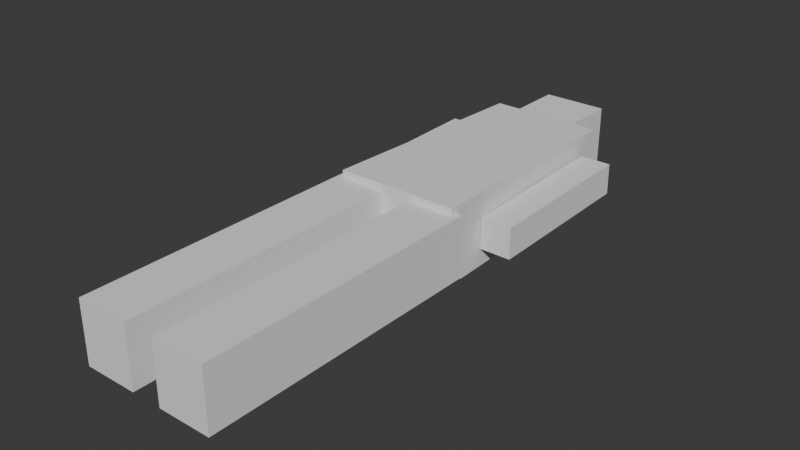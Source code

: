 # Source: gatherers.blend  (saved by Blender 4.5.92; exported with 4.5.12 LTS)
import bpy
from mathutils import Matrix  # noqa: F401  (used for matrix-valued properties, if any)

bpy.ops.wm.read_factory_settings(use_empty=True)
scene = bpy.context.scene
scene.name = 'Scene'

# ---- collections
col_collection = bpy.data.collections.new('Collection'); scene.collection.children.link(col_collection)

# ---- world
world_world = bpy.data.worlds.new('World'); scene.world = world_world
world_world.use_nodes = True; world_world.node_tree.nodes.clear()
_N = world_world.node_tree.nodes; _L = world_world.node_tree.links
n0 = _N.new('ShaderNodeOutputWorld'); n0.name = 'World Output'; n0.location = (200, 100)
n1 = _N.new('ShaderNodeBackground'); n1.name = 'Background'; n1.location = (-200, 100)
n1.inputs[0].default_value = (0.05088, 0.05088, 0.05088, 1.0)
_L.new(n1.outputs[0], n0.inputs[0])
n0.is_active_output = True
world_world.color = (0.05088, 0.05088, 0.05088)
world_world.sun_shadow_jitter_overblur = 0.0

# ---- meshes
me_leg_l = bpy.data.meshes.new('leg_l')
me_leg_l.from_pydata([(-0.0731, -0.8, -0.08406), (0.0731, -0.8, -0.08406), (0.0731, -0.8, 0.08406), (-0.0731, -0.8, 0.08406), (-0.0731, 0.0, -0.08406), (0.0731, 0.0, -0.08406), (0.0731, 0.0, 0.08406), (-0.0731, 0.0, 0.08406)], [], [(0, 1, 2), (0, 2, 3), (4, 6, 5), (4, 7, 6), (0, 5, 1), (0, 4, 5), (2, 7, 3), (2, 6, 7), (1, 6, 2), (1, 5, 6), (3, 4, 0), (3, 7, 4)])
_ca = me_leg_l.color_attributes.new('COLOR_0', 'FLOAT_COLOR', 'CORNER')
_ca.data.foreach_set('color', [0.34, 0.24, 0.17, 0.0, 0.34, 0.24, 0.17, 0.0, 0.34, 0.24, 0.17, 0.0, 0.34, 0.24, 0.17, 0.0, 0.34, 0.24, 0.17, 0.0, 0.34, 0.24, 0.17, 0.0, 0.34, 0.24, 0.17, 0.0, 0.34, 0.24, 0.17, 0.0, 0.34, 0.24, 0.17, 0.0, 0.34, 0.24, 0.17, 0.0, 0.34, 0.24, 0.17, 0.0, 0.34, 0.24, 0.17, 0.0, 0.34, 0.24, 0.17, 0.0, 0.34, 0.24, 0.17, 0.0, 0.34, 0.24, 0.17, 0.0, 0.34, 0.24, 0.17, 0.0, 0.34, 0.24, 0.17, 0.0, 0.34, 0.24, 0.17, 0.0, 0.34, 0.24, 0.17, 0.0, 0.34, 0.24, 0.17, 0.0, 0.34, 0.24, 0.17, 0.0, 0.34, 0.24, 0.17, 0.0, 0.34, 0.24, 0.17, 0.0, 0.34, 0.24, 0.17, 0.0, 0.34, 0.24, 0.17, 0.0, 0.34, 0.24, 0.17, 0.0, 0.34, 0.24, 0.17, 0.0, 0.34, 0.24, 0.17, 0.0, 0.34, 0.24, 0.17, 0.0, 0.34, 0.24, 0.17, 0.0, 0.34, 0.24, 0.17, 0.0, 0.34, 0.24, 0.17, 0.0, 0.34, 0.24, 0.17, 0.0, 0.34, 0.24, 0.17, 0.0, 0.34, 0.24, 0.17, 0.0, 0.34, 0.24, 0.17, 0.0])
me_leg_l.update()
me_leg_r = bpy.data.meshes.new('leg_r')
me_leg_r.from_pydata([(-0.0731, -0.8, -0.08406), (0.0731, -0.8, -0.08406), (0.0731, -0.8, 0.08406), (-0.0731, -0.8, 0.08406), (-0.0731, 0.0, -0.08406), (0.0731, 0.0, -0.08406), (0.0731, 0.0, 0.08406), (-0.0731, 0.0, 0.08406)], [], [(0, 1, 2), (0, 2, 3), (4, 6, 5), (4, 7, 6), (0, 5, 1), (0, 4, 5), (2, 7, 3), (2, 6, 7), (1, 6, 2), (1, 5, 6), (3, 4, 0), (3, 7, 4)])
_ca = me_leg_r.color_attributes.new('COLOR_0', 'FLOAT_COLOR', 'CORNER')
_ca.data.foreach_set('color', [0.34, 0.24, 0.17, 0.0, 0.34, 0.24, 0.17, 0.0, 0.34, 0.24, 0.17, 0.0, 0.34, 0.24, 0.17, 0.0, 0.34, 0.24, 0.17, 0.0, 0.34, 0.24, 0.17, 0.0, 0.34, 0.24, 0.17, 0.0, 0.34, 0.24, 0.17, 0.0, 0.34, 0.24, 0.17, 0.0, 0.34, 0.24, 0.17, 0.0, 0.34, 0.24, 0.17, 0.0, 0.34, 0.24, 0.17, 0.0, 0.34, 0.24, 0.17, 0.0, 0.34, 0.24, 0.17, 0.0, 0.34, 0.24, 0.17, 0.0, 0.34, 0.24, 0.17, 0.0, 0.34, 0.24, 0.17, 0.0, 0.34, 0.24, 0.17, 0.0, 0.34, 0.24, 0.17, 0.0, 0.34, 0.24, 0.17, 0.0, 0.34, 0.24, 0.17, 0.0, 0.34, 0.24, 0.17, 0.0, 0.34, 0.24, 0.17, 0.0, 0.34, 0.24, 0.17, 0.0, 0.34, 0.24, 0.17, 0.0, 0.34, 0.24, 0.17, 0.0, 0.34, 0.24, 0.17, 0.0, 0.34, 0.24, 0.17, 0.0, 0.34, 0.24, 0.17, 0.0, 0.34, 0.24, 0.17, 0.0, 0.34, 0.24, 0.17, 0.0, 0.34, 0.24, 0.17, 0.0, 0.34, 0.24, 0.17, 0.0, 0.34, 0.24, 0.17, 0.0, 0.34, 0.24, 0.17, 0.0, 0.34, 0.24, 0.17, 0.0])
me_leg_r.update()
me_torso = bpy.data.meshes.new('torso')
me_torso.from_pydata([(-0.172, -0.02, -0.1032), (0.172, -0.02, -0.1032), (0.172, -0.02, 0.1032), (-0.172, -0.02, 0.1032), (-0.1582, 0.64, -0.09494), (0.1582, 0.64, -0.09494), (0.1582, 0.64, 0.09494), (-0.1582, 0.64, 0.09494)], [], [(0, 1, 2), (0, 2, 3), (4, 6, 5), (4, 7, 6), (0, 5, 1), (0, 4, 5), (2, 7, 3), (2, 6, 7), (1, 6, 2), (1, 5, 6), (3, 4, 0), (3, 7, 4)])
_ca = me_torso.color_attributes.new('COLOR_0', 'FLOAT_COLOR', 'CORNER')
_ca.data.foreach_set('color', [0.52, 0.46, 0.36, 0.7, 0.52, 0.46, 0.36, 0.7, 0.52, 0.46, 0.36, 0.7, 0.52, 0.46, 0.36, 0.7, 0.52, 0.46, 0.36, 0.7, 0.52, 0.46, 0.36, 0.7, 0.52, 0.46, 0.36, 0.7, 0.52, 0.46, 0.36, 0.7, 0.52, 0.46, 0.36, 0.7, 0.52, 0.46, 0.36, 0.7, 0.52, 0.46, 0.36, 0.7, 0.52, 0.46, 0.36, 0.7, 0.52, 0.46, 0.36, 0.7, 0.52, 0.46, 0.36, 0.7, 0.52, 0.46, 0.36, 0.7, 0.52, 0.46, 0.36, 0.7, 0.52, 0.46, 0.36, 0.7, 0.52, 0.46, 0.36, 0.7, 0.52, 0.46, 0.36, 0.7, 0.52, 0.46, 0.36, 0.7, 0.52, 0.46, 0.36, 0.7, 0.52, 0.46, 0.36, 0.7, 0.52, 0.46, 0.36, 0.7, 0.52, 0.46, 0.36, 0.7, 0.52, 0.46, 0.36, 0.7, 0.52, 0.46, 0.36, 0.7, 0.52, 0.46, 0.36, 0.7, 0.52, 0.46, 0.36, 0.7, 0.52, 0.46, 0.36, 0.7, 0.52, 0.46, 0.36, 0.7, 0.52, 0.46, 0.36, 0.7, 0.52, 0.46, 0.36, 0.7, 0.52, 0.46, 0.36, 0.7, 0.52, 0.46, 0.36, 0.7, 0.52, 0.46, 0.36, 0.7, 0.52, 0.46, 0.36, 0.7])
me_torso.update()
me_arm_l = bpy.data.meshes.new('arm_l')
me_arm_l.from_pydata([(-0.043, -0.46, -0.043), (0.043, -0.46, -0.043), (0.043, -0.46, 0.043), (-0.043, -0.46, 0.043), (-0.043, 0.0, -0.043), (0.043, 0.0, -0.043), (0.043, 0.0, 0.043), (-0.043, 0.0, 0.043)], [], [(0, 1, 2), (0, 2, 3), (4, 6, 5), (4, 7, 6), (0, 5, 1), (0, 4, 5), (2, 7, 3), (2, 6, 7), (1, 6, 2), (1, 5, 6), (3, 4, 0), (3, 7, 4)])
_ca = me_arm_l.color_attributes.new('COLOR_0', 'FLOAT_COLOR', 'CORNER')
_ca.data.foreach_set('color', [0.76, 0.6, 0.47, 0.0, 0.76, 0.6, 0.47, 0.0, 0.76, 0.6, 0.47, 0.0, 0.76, 0.6, 0.47, 0.0, 0.76, 0.6, 0.47, 0.0, 0.76, 0.6, 0.47, 0.0, 0.76, 0.6, 0.47, 0.0, 0.76, 0.6, 0.47, 0.0, 0.76, 0.6, 0.47, 0.0, 0.76, 0.6, 0.47, 0.0, 0.76, 0.6, 0.47, 0.0, 0.76, 0.6, 0.47, 0.0, 0.76, 0.6, 0.47, 0.0, 0.76, 0.6, 0.47, 0.0, 0.76, 0.6, 0.47, 0.0, 0.76, 0.6, 0.47, 0.0, 0.76, 0.6, 0.47, 0.0, 0.76, 0.6, 0.47, 0.0, 0.76, 0.6, 0.47, 0.0, 0.76, 0.6, 0.47, 0.0, 0.76, 0.6, 0.47, 0.0, 0.76, 0.6, 0.47, 0.0, 0.76, 0.6, 0.47, 0.0, 0.76, 0.6, 0.47, 0.0, 0.76, 0.6, 0.47, 0.0, 0.76, 0.6, 0.47, 0.0, 0.76, 0.6, 0.47, 0.0, 0.76, 0.6, 0.47, 0.0, 0.76, 0.6, 0.47, 0.0, 0.76, 0.6, 0.47, 0.0, 0.76, 0.6, 0.47, 0.0, 0.76, 0.6, 0.47, 0.0, 0.76, 0.6, 0.47, 0.0, 0.76, 0.6, 0.47, 0.0, 0.76, 0.6, 0.47, 0.0, 0.76, 0.6, 0.47, 0.0])
me_arm_l.update()
me_arm_r = bpy.data.meshes.new('arm_r')
me_arm_r.from_pydata([(-0.043, -0.46, -0.043), (0.043, -0.46, -0.043), (0.043, -0.46, 0.043), (-0.043, -0.46, 0.043), (-0.043, 0.0, -0.043), (0.043, 0.0, -0.043), (0.043, 0.0, 0.043), (-0.043, 0.0, 0.043)], [], [(0, 1, 2), (0, 2, 3), (4, 6, 5), (4, 7, 6), (0, 5, 1), (0, 4, 5), (2, 7, 3), (2, 6, 7), (1, 6, 2), (1, 5, 6), (3, 4, 0), (3, 7, 4)])
_ca = me_arm_r.color_attributes.new('COLOR_0', 'FLOAT_COLOR', 'CORNER')
_ca.data.foreach_set('color', [0.76, 0.6, 0.47, 0.0, 0.76, 0.6, 0.47, 0.0, 0.76, 0.6, 0.47, 0.0, 0.76, 0.6, 0.47, 0.0, 0.76, 0.6, 0.47, 0.0, 0.76, 0.6, 0.47, 0.0, 0.76, 0.6, 0.47, 0.0, 0.76, 0.6, 0.47, 0.0, 0.76, 0.6, 0.47, 0.0, 0.76, 0.6, 0.47, 0.0, 0.76, 0.6, 0.47, 0.0, 0.76, 0.6, 0.47, 0.0, 0.76, 0.6, 0.47, 0.0, 0.76, 0.6, 0.47, 0.0, 0.76, 0.6, 0.47, 0.0, 0.76, 0.6, 0.47, 0.0, 0.76, 0.6, 0.47, 0.0, 0.76, 0.6, 0.47, 0.0, 0.76, 0.6, 0.47, 0.0, 0.76, 0.6, 0.47, 0.0, 0.76, 0.6, 0.47, 0.0, 0.76, 0.6, 0.47, 0.0, 0.76, 0.6, 0.47, 0.0, 0.76, 0.6, 0.47, 0.0, 0.76, 0.6, 0.47, 0.0, 0.76, 0.6, 0.47, 0.0, 0.76, 0.6, 0.47, 0.0, 0.76, 0.6, 0.47, 0.0, 0.76, 0.6, 0.47, 0.0, 0.76, 0.6, 0.47, 0.0, 0.76, 0.6, 0.47, 0.0, 0.76, 0.6, 0.47, 0.0, 0.76, 0.6, 0.47, 0.0, 0.76, 0.6, 0.47, 0.0, 0.76, 0.6, 0.47, 0.0, 0.76, 0.6, 0.47, 0.0])
me_arm_r.update()
me_head = bpy.data.meshes.new('head')
me_head.from_pydata([(-0.09, 0.045, -0.09), (0.09, 0.045, -0.09), (0.09, 0.045, 0.09), (-0.09, 0.045, 0.09), (-0.09, 0.235, -0.09), (0.09, 0.235, -0.09), (0.09, 0.235, 0.09), (-0.09, 0.235, 0.09)], [], [(0, 1, 2), (0, 2, 3), (4, 6, 5), (4, 7, 6), (0, 5, 1), (0, 4, 5), (2, 7, 3), (2, 6, 7), (1, 6, 2), (1, 5, 6), (3, 4, 0), (3, 7, 4)])
_ca = me_head.color_attributes.new('COLOR_0', 'FLOAT_COLOR', 'CORNER')
_ca.data.foreach_set('color', [0.76, 0.6, 0.47, 0.0, 0.76, 0.6, 0.47, 0.0, 0.76, 0.6, 0.47, 0.0, 0.76, 0.6, 0.47, 0.0, 0.76, 0.6, 0.47, 0.0, 0.76, 0.6, 0.47, 0.0, 0.76, 0.6, 0.47, 0.0, 0.76, 0.6, 0.47, 0.0, 0.76, 0.6, 0.47, 0.0, 0.76, 0.6, 0.47, 0.0, 0.76, 0.6, 0.47, 0.0, 0.76, 0.6, 0.47, 0.0, 0.76, 0.6, 0.47, 0.0, 0.76, 0.6, 0.47, 0.0, 0.76, 0.6, 0.47, 0.0, 0.76, 0.6, 0.47, 0.0, 0.76, 0.6, 0.47, 0.0, 0.76, 0.6, 0.47, 0.0, 0.76, 0.6, 0.47, 0.0, 0.76, 0.6, 0.47, 0.0, 0.76, 0.6, 0.47, 0.0, 0.76, 0.6, 0.47, 0.0, 0.76, 0.6, 0.47, 0.0, 0.76, 0.6, 0.47, 0.0, 0.76, 0.6, 0.47, 0.0, 0.76, 0.6, 0.47, 0.0, 0.76, 0.6, 0.47, 0.0, 0.76, 0.6, 0.47, 0.0, 0.76, 0.6, 0.47, 0.0, 0.76, 0.6, 0.47, 0.0, 0.76, 0.6, 0.47, 0.0, 0.76, 0.6, 0.47, 0.0, 0.76, 0.6, 0.47, 0.0, 0.76, 0.6, 0.47, 0.0, 0.76, 0.6, 0.47, 0.0, 0.76, 0.6, 0.47, 0.0])
me_head.update()

# ---- objects
ob_leg_l = bpy.data.objects.new('leg_l', me_leg_l)
ob_leg_r = bpy.data.objects.new('leg_r', me_leg_r)
ob_torso = bpy.data.objects.new('torso', me_torso)
ob_arm_l = bpy.data.objects.new('arm_l', me_arm_l)
ob_arm_r = bpy.data.objects.new('arm_r', me_arm_r)
ob_head = bpy.data.objects.new('head', me_head)

# ---- transforms, parenting, visibility, modifiers, constraints
ob_leg_l.location = (-0.115, 0.806, 0.0)
ob_leg_l.rotation_mode = 'QUATERNION'
ob_leg_l.rotation_quaternion = (1.0, 0.0, 0.0, 0.0)
ob_leg_r.location = (0.115, 0.806, 0.0)
ob_leg_r.rotation_mode = 'QUATERNION'
ob_leg_r.rotation_quaternion = (1.0, 0.0, 0.0, 0.0)
ob_torso.location = (0.0, 0.806, 0.0)
ob_torso.rotation_mode = 'QUATERNION'
ob_torso.rotation_quaternion = (1.0, -0.003, 0.0, 0.0)
ob_arm_l.location = (-0.215, 1.366, 0.0)
ob_arm_l.rotation_mode = 'QUATERNION'
ob_arm_l.rotation_quaternion = (0.9999, 0.01125, 0.0, 0.0)
ob_arm_r.location = (0.215, 1.366, 0.0)
ob_arm_r.rotation_mode = 'QUATERNION'
ob_arm_r.rotation_quaternion = (0.9999, 0.01, 0.0, 0.0)
ob_head.location = (0.0, 1.366, 0.0)
ob_head.rotation_mode = 'QUATERNION'
ob_head.rotation_quaternion = (1.0, 0.0, 0.0, 0.0)

# ---- collection membership
col_collection.objects.link(ob_leg_l)
col_collection.objects.link(ob_leg_r)
col_collection.objects.link(ob_torso)
col_collection.objects.link(ob_arm_l)
col_collection.objects.link(ob_arm_r)
col_collection.objects.link(ob_head)

# ---- scene / render settings (as saved in the file)
scene.frame_start = 0; scene.frame_end = 63; scene.frame_set(0)
scene.render.engine = 'BLENDER_EEVEE_NEXT'
bpy.context.view_layer.update()

# ---- added for rendering (the .blend has no active camera and no usable light): camera, sun
cam_auto = bpy.data.cameras.new('AutoCamera')
cam_auto.lens = 50.0
cam_auto.sensor_width = 36.0
cam_auto.clip_end = 1000.0
ob_auto_camera = bpy.data.objects.new('AutoCamera', cam_auto)
scene.collection.objects.link(ob_auto_camera)
ob_auto_camera.location = (1.5632, -1.07234, 1.2487)
ob_auto_camera.rotation_euler = (1.09748, -7.21219e-08, 0.694738)
scene.camera = ob_auto_camera
light_auto_sun = bpy.data.lights.new('AutoSun', 'SUN')
light_auto_sun.energy = 3.0
light_auto_sun.angle = 0.0523599
ob_auto_sun = bpy.data.objects.new('AutoSun', light_auto_sun)
scene.collection.objects.link(ob_auto_sun)
ob_auto_sun.rotation_euler = (0.872665, 0.174533, 0.523599)
bpy.context.view_layer.update()
